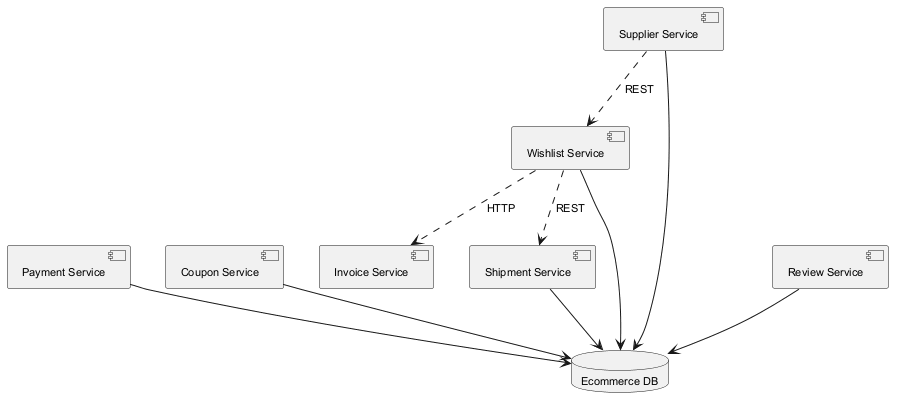

The diagram above was rendered by PlantUML. Its source (embedded in the PNG):
@startuml
skinparam monochrome true
skinparam defaultFontSize 11
component "Invoice Service" as C_InvoiceService
component "Payment Service" as C_PaymentService
component "Coupon Service" as C_CouponService
component "Shipment Service" as C_ShipmentService
component "Wishlist Service" as C_WishlistService
component "Supplier Service" as C_SupplierService
component "Review Service" as C_ReviewService
database "Ecommerce DB" as DB_ecommerce
C_PaymentService --> DB_ecommerce
C_CouponService --> DB_ecommerce
C_ShipmentService --> DB_ecommerce
C_WishlistService --> DB_ecommerce
C_SupplierService --> DB_ecommerce
C_ReviewService --> DB_ecommerce
C_SupplierService ..> C_WishlistService : REST
C_WishlistService ..> C_InvoiceService : HTTP
C_WishlistService ..> C_ShipmentService : REST
@enduml